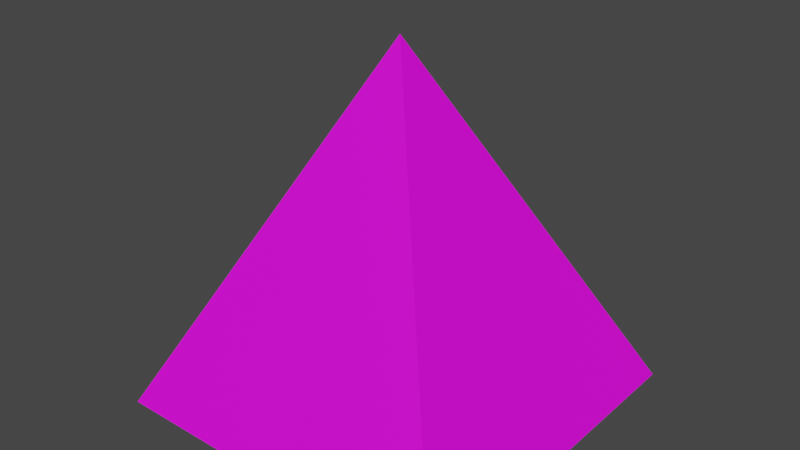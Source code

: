 # Source: RoofTower.blend  (saved by Blender 2.90.8; exported with 4.5.12 LTS)
import bpy
from mathutils import Matrix  # noqa: F401  (used for matrix-valued properties, if any)

bpy.ops.wm.read_factory_settings(use_empty=True)
scene = bpy.context.scene
scene.name = 'Scene'

# ---- collections
col_collection = bpy.data.collections.new('Collection'); scene.collection.children.link(col_collection)

# ---- images (referenced by path relative to the original .blend; pixels are not part of the script)
import os
ASSET_DIR = os.environ.get("B2B_ASSET_DIR", "")  # directory of the original .blend (textures are referenced by path, not embedded)
HERE = os.path.dirname(os.path.abspath(__file__))  # packed textures are extracted next to this script under _unpacked/

def load_image(name, relpath, width, height, colorspace="sRGB"):
    """Load a texture the original file referenced (path relative to the .blend, or extracted next to this script)."""
    p = next((c for c in (os.path.join(HERE, relpath), os.path.join(ASSET_DIR, relpath)) if relpath and os.path.exists(c)), "")
    if p:
        img = bpy.data.images.load(p, check_existing=True)
        img.name = name
    else:  # same state as the original file: an image datablock whose file is absent (Cycles renders it pink)
        img = bpy.data.images.new(name, width, height)
        img.source = "FILE"
        img.filepath = "//" + (relpath or name)
    img.colorspace_settings.name = colorspace
    return img
img_33t_png = load_image('33t.png', '33t.png', 1024, 1024, 'sRGB')

# ---- materials (node trees are filled in below, after node groups)
mat_material_001 = bpy.data.materials.new('Material.001')
mat_material_001.use_transparent_shadow = False

# ---- material node trees
mat_material_001.use_nodes = True; mat_material_001.node_tree.nodes.clear()
_N = mat_material_001.node_tree.nodes; _L = mat_material_001.node_tree.links
n0 = _N.new('ShaderNodeBsdfPrincipled'); n0.name = 'Principled BSDF'; n0.location = (10, 300)
n0.distribution = 'GGX'
n0.subsurface_method = 'BURLEY'
n0.inputs[3].default_value = 1.45
n0.inputs[27].default_value = (0.0, 0.0, 0.0, 1.0)
n0.inputs[28].default_value = 1.0
n1 = _N.new('ShaderNodeOutputMaterial'); n1.name = 'Material Output'; n1.location = (300, 300)
n2 = _N.new('ShaderNodeTexImage'); n2.name = 'Image Texture'; n2.location = (-280, 280)
n2.image = img_33t_png
_L.new(n0.outputs[0], n1.inputs[0])
_L.new(n2.outputs[0], n0.inputs[0])
n1.is_active_output = True

# ---- world
world_world = bpy.data.worlds.new('World'); scene.world = world_world
world_world.use_nodes = True; world_world.node_tree.nodes.clear()
_N = world_world.node_tree.nodes; _L = world_world.node_tree.links
n0 = _N.new('ShaderNodeOutputWorld'); n0.name = 'World Output'; n0.location = (300, 300)
n1 = _N.new('ShaderNodeBackground'); n1.name = 'Background'; n1.location = (10, 300)
n1.inputs[0].default_value = (0.05088, 0.05088, 0.05088, 1.0)
_L.new(n1.outputs[0], n0.inputs[0])
n0.is_active_output = True
world_world.color = (0.05088, 0.05088, 0.05088)
world_world.use_sun_shadow = False
world_world.sun_shadow_jitter_overblur = 0.0

# ---- meshes
me_plane = bpy.data.meshes.new('Plane')
me_plane.from_pydata([(-1.0, -1.0, 0.0), (1.0, -1.0, 0.0), (-1.0, 1.0, 0.0), (1.0, 1.0, 0.0), (0.0, 0.0, 2.0)], [], [(0, 1, 4), (3, 2, 4), (4, 2, 0), (4, 1, 3)])
_uv = me_plane.uv_layers.new(name='UVMap')
_uv.uv.foreach_set('vector', [-0.4028, -0.2014, 1.403, -0.2014, 0.5, 0.7014, -0.4028, -0.2014, 1.403, -0.2014, 0.5, 0.7014, 0.5, 0.7014, 1.403, -0.2014, -0.4028, -0.2014, 0.5, 0.7014, 1.403, -0.2014, -0.4028, -0.2014])
me_plane.materials.append(mat_material_001)
me_plane.use_remesh_fix_poles = True
me_plane.use_remesh_preserve_attributes = False
me_plane.use_mirror_vertex_groups = False
me_plane.update()

# ---- objects
ob_plane = bpy.data.objects.new('Plane', me_plane)

# ---- transforms, parenting, visibility, modifiers, constraints
ob_plane.location = (0.0, 0.0, 0.0)
ob_plane.lineart.crease_threshold = 0.0

# ---- collection membership
col_collection.objects.link(ob_plane)

# ---- scene / render settings (as saved in the file)
scene.frame_start = 1; scene.frame_end = 250; scene.frame_set(1)
scene.render.engine = 'BLENDER_EEVEE_NEXT'
scene.cycles.use_denoising = False
scene.cycles.samples = 128
scene.cycles.sampling_pattern = 'TABULATED_SOBOL'
scene.cycles.use_adaptive_sampling = False
scene.cycles.use_light_tree = False
scene.view_settings.view_transform = 'Filmic'
bpy.context.view_layer.update()

# ---- added for rendering (the .blend has no active camera and no usable light): camera, sun
cam_auto = bpy.data.cameras.new('AutoCamera')
cam_auto.lens = 50.0
cam_auto.sensor_width = 36.0
cam_auto.clip_end = 1000.0
ob_auto_camera = bpy.data.objects.new('AutoCamera', cam_auto)
scene.collection.objects.link(ob_auto_camera)
ob_auto_camera.location = (3.20507, -3.84609, 3.56406)
ob_auto_camera.rotation_euler = (1.09748, -7.21219e-08, 0.694738)
scene.camera = ob_auto_camera
light_auto_sun = bpy.data.lights.new('AutoSun', 'SUN')
light_auto_sun.energy = 3.0
light_auto_sun.angle = 0.0523599
ob_auto_sun = bpy.data.objects.new('AutoSun', light_auto_sun)
scene.collection.objects.link(ob_auto_sun)
ob_auto_sun.rotation_euler = (0.872665, 0.174533, 0.523599)
bpy.context.view_layer.update()
